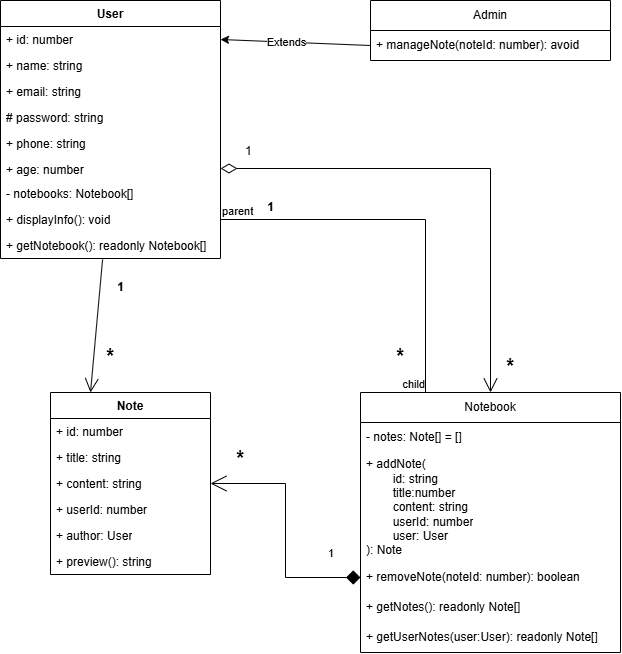

The diagram above was exported from draw.io. Its source (the exported page's mxGraphModel, read from the mxfile embedded in the PNG):
<mxGraphModel dx="1352" dy="797" grid="1" gridSize="10" guides="1" tooltips="1" connect="1" arrows="1" fold="1" page="1" pageScale="1" pageWidth="850" pageHeight="1100" background="light-dark(#FFFFFF,#1A1A83)" math="0" shadow="0">
  <root>
    <mxCell id="0" />
    <mxCell id="1" parent="0" />
    <mxCell id="qetfMz1vIaldGbNINIJY-14" parent="1" style="swimlane;fontStyle=0;childLayout=stackLayout;horizontal=1;startSize=30;horizontalStack=0;resizeParent=1;resizeParentMax=0;resizeLast=0;collapsible=1;marginBottom=0;whiteSpace=wrap;html=1;" value="Admin" vertex="1">
      <mxGeometry height="60" width="240" x="470" y="70" as="geometry" />
    </mxCell>
    <mxCell id="qetfMz1vIaldGbNINIJY-15" parent="qetfMz1vIaldGbNINIJY-14" style="text;strokeColor=none;fillColor=none;align=left;verticalAlign=middle;spacingLeft=4;spacingRight=4;overflow=hidden;points=[[0,0.5],[1,0.5]];portConstraint=eastwest;rotatable=0;whiteSpace=wrap;html=1;" value="+ manageNote(noteId: number): avoid" vertex="1">
      <mxGeometry height="30" width="240" y="30" as="geometry" />
    </mxCell>
    <mxCell id="qetfMz1vIaldGbNINIJY-22" parent="1" style="swimlane;fontStyle=0;childLayout=stackLayout;horizontal=1;startSize=30;horizontalStack=0;resizeParent=1;resizeParentMax=0;resizeLast=0;collapsible=1;marginBottom=0;whiteSpace=wrap;html=1;" value="Notebook" vertex="1">
      <mxGeometry height="260" width="260" x="460" y="462" as="geometry" />
    </mxCell>
    <mxCell id="qetfMz1vIaldGbNINIJY-24" parent="qetfMz1vIaldGbNINIJY-22" style="text;strokeColor=none;fillColor=none;align=left;verticalAlign=middle;spacingLeft=4;spacingRight=4;overflow=hidden;points=[[0,0.5],[1,0.5]];portConstraint=eastwest;rotatable=0;whiteSpace=wrap;html=1;" value="- notes: Note[] = []" vertex="1">
      <mxGeometry height="30" width="260" y="30" as="geometry" />
    </mxCell>
    <mxCell id="qetfMz1vIaldGbNINIJY-23" parent="qetfMz1vIaldGbNINIJY-22" style="text;strokeColor=none;fillColor=none;align=left;verticalAlign=middle;spacingLeft=4;spacingRight=4;overflow=hidden;points=[[0,0.5],[1,0.5]];portConstraint=eastwest;rotatable=0;whiteSpace=wrap;html=1;" value="+ addNote(&lt;div&gt;&lt;span style=&quot;white-space: pre;&quot;&gt;&#09;&lt;/span&gt;id: string&lt;/div&gt;&lt;div&gt;&lt;span style=&quot;white-space: pre;&quot;&gt;&#09;&lt;/span&gt;title:number&lt;/div&gt;&lt;div&gt;&lt;span style=&quot;white-space: pre;&quot;&gt;&#09;&lt;/span&gt;content: string&lt;/div&gt;&lt;div&gt;&lt;span style=&quot;white-space: pre;&quot;&gt;&#09;&lt;/span&gt;userId: number&lt;/div&gt;&lt;div&gt;&lt;span style=&quot;white-space: pre;&quot;&gt;&#09;&lt;/span&gt;user: User&lt;/div&gt;&lt;div&gt;): Note&lt;/div&gt;" vertex="1">
      <mxGeometry height="110" width="260" y="60" as="geometry" />
    </mxCell>
    <mxCell id="qetfMz1vIaldGbNINIJY-58" parent="qetfMz1vIaldGbNINIJY-22" style="text;strokeColor=none;fillColor=none;align=left;verticalAlign=middle;spacingLeft=4;spacingRight=4;overflow=hidden;points=[[0,0.5],[1,0.5]];portConstraint=eastwest;rotatable=0;whiteSpace=wrap;html=1;" value="+ removeNote(noteId: number): boolean" vertex="1">
      <mxGeometry height="30" width="260" y="170" as="geometry" />
    </mxCell>
    <mxCell id="qetfMz1vIaldGbNINIJY-59" parent="qetfMz1vIaldGbNINIJY-22" style="text;strokeColor=none;fillColor=none;align=left;verticalAlign=middle;spacingLeft=4;spacingRight=4;overflow=hidden;points=[[0,0.5],[1,0.5]];portConstraint=eastwest;rotatable=0;whiteSpace=wrap;html=1;" value="+ getNotes(): readonly Note[]" vertex="1">
      <mxGeometry height="30" width="260" y="200" as="geometry" />
    </mxCell>
    <mxCell id="qetfMz1vIaldGbNINIJY-60" parent="qetfMz1vIaldGbNINIJY-22" style="text;strokeColor=none;fillColor=none;align=left;verticalAlign=middle;spacingLeft=4;spacingRight=4;overflow=hidden;points=[[0,0.5],[1,0.5]];portConstraint=eastwest;rotatable=0;whiteSpace=wrap;html=1;" value="+ getUserNotes(user:User): readonly Note[]" vertex="1">
      <mxGeometry height="30" width="260" y="230" as="geometry" />
    </mxCell>
    <mxCell id="qetfMz1vIaldGbNINIJY-29" parent="1" style="swimlane;fontStyle=1;align=center;verticalAlign=top;childLayout=stackLayout;horizontal=1;startSize=26;horizontalStack=0;resizeParent=1;resizeParentMax=0;resizeLast=0;collapsible=1;marginBottom=0;whiteSpace=wrap;html=1;" value="User" vertex="1">
      <mxGeometry height="258" width="220" x="100" y="70" as="geometry" />
    </mxCell>
    <mxCell id="qetfMz1vIaldGbNINIJY-30" parent="qetfMz1vIaldGbNINIJY-29" style="text;strokeColor=none;fillColor=none;align=left;verticalAlign=top;spacingLeft=4;spacingRight=4;overflow=hidden;rotatable=0;points=[[0,0.5],[1,0.5]];portConstraint=eastwest;whiteSpace=wrap;html=1;" value="+ id: number" vertex="1">
      <mxGeometry height="26" width="220" y="26" as="geometry" />
    </mxCell>
    <mxCell id="qetfMz1vIaldGbNINIJY-34" parent="qetfMz1vIaldGbNINIJY-29" style="text;strokeColor=none;fillColor=none;align=left;verticalAlign=top;spacingLeft=4;spacingRight=4;overflow=hidden;rotatable=0;points=[[0,0.5],[1,0.5]];portConstraint=eastwest;whiteSpace=wrap;html=1;" value="+ name: string" vertex="1">
      <mxGeometry height="26" width="220" y="52" as="geometry" />
    </mxCell>
    <mxCell id="qetfMz1vIaldGbNINIJY-35" parent="qetfMz1vIaldGbNINIJY-29" style="text;strokeColor=none;fillColor=none;align=left;verticalAlign=top;spacingLeft=4;spacingRight=4;overflow=hidden;rotatable=0;points=[[0,0.5],[1,0.5]];portConstraint=eastwest;whiteSpace=wrap;html=1;" value="+ email: string" vertex="1">
      <mxGeometry height="26" width="220" y="78" as="geometry" />
    </mxCell>
    <mxCell id="qetfMz1vIaldGbNINIJY-36" parent="qetfMz1vIaldGbNINIJY-29" style="text;strokeColor=none;fillColor=none;align=left;verticalAlign=top;spacingLeft=4;spacingRight=4;overflow=hidden;rotatable=0;points=[[0,0.5],[1,0.5]];portConstraint=eastwest;whiteSpace=wrap;html=1;" value="# password: string" vertex="1">
      <mxGeometry height="26" width="220" y="104" as="geometry" />
    </mxCell>
    <mxCell id="qetfMz1vIaldGbNINIJY-37" parent="qetfMz1vIaldGbNINIJY-29" style="text;strokeColor=none;fillColor=none;align=left;verticalAlign=top;spacingLeft=4;spacingRight=4;overflow=hidden;rotatable=0;points=[[0,0.5],[1,0.5]];portConstraint=eastwest;whiteSpace=wrap;html=1;" value="+ phone: string" vertex="1">
      <mxGeometry height="26" width="220" y="130" as="geometry" />
    </mxCell>
    <mxCell id="qetfMz1vIaldGbNINIJY-38" parent="qetfMz1vIaldGbNINIJY-29" style="text;strokeColor=none;fillColor=none;align=left;verticalAlign=top;spacingLeft=4;spacingRight=4;overflow=hidden;rotatable=0;points=[[0,0.5],[1,0.5]];portConstraint=eastwest;whiteSpace=wrap;html=1;" value="+ age: number" vertex="1">
      <mxGeometry height="24" width="220" y="156" as="geometry" />
    </mxCell>
    <mxCell id="qetfMz1vIaldGbNINIJY-39" parent="qetfMz1vIaldGbNINIJY-29" style="text;strokeColor=none;fillColor=none;align=left;verticalAlign=top;spacingLeft=4;spacingRight=4;overflow=hidden;rotatable=0;points=[[0,0.5],[1,0.5]];portConstraint=eastwest;whiteSpace=wrap;html=1;" value="- notebooks: Notebook[]" vertex="1">
      <mxGeometry height="26" width="220" y="180" as="geometry" />
    </mxCell>
    <mxCell id="qetfMz1vIaldGbNINIJY-42" parent="qetfMz1vIaldGbNINIJY-29" style="text;strokeColor=none;fillColor=none;align=left;verticalAlign=top;spacingLeft=4;spacingRight=4;overflow=hidden;rotatable=0;points=[[0,0.5],[1,0.5]];portConstraint=eastwest;whiteSpace=wrap;html=1;" value="+ displayInfo(): void" vertex="1">
      <mxGeometry height="26" width="220" y="206" as="geometry" />
    </mxCell>
    <mxCell id="qetfMz1vIaldGbNINIJY-43" parent="qetfMz1vIaldGbNINIJY-29" style="text;strokeColor=none;fillColor=none;align=left;verticalAlign=top;spacingLeft=4;spacingRight=4;overflow=hidden;rotatable=0;points=[[0,0.5],[1,0.5]];portConstraint=eastwest;whiteSpace=wrap;html=1;" value="+ getNotebook(): readonly Notebook[]" vertex="1">
      <mxGeometry height="26" width="220" y="232" as="geometry" />
    </mxCell>
    <mxCell id="qetfMz1vIaldGbNINIJY-44" parent="1" style="swimlane;fontStyle=1;align=center;verticalAlign=top;childLayout=stackLayout;horizontal=1;startSize=26;horizontalStack=0;resizeParent=1;resizeParentMax=0;resizeLast=0;collapsible=1;marginBottom=0;whiteSpace=wrap;html=1;" value="Note" vertex="1">
      <mxGeometry height="182" width="160" x="150" y="462" as="geometry" />
    </mxCell>
    <mxCell id="qetfMz1vIaldGbNINIJY-45" parent="qetfMz1vIaldGbNINIJY-44" style="text;strokeColor=none;fillColor=none;align=left;verticalAlign=top;spacingLeft=4;spacingRight=4;overflow=hidden;rotatable=0;points=[[0,0.5],[1,0.5]];portConstraint=eastwest;whiteSpace=wrap;html=1;" value="+ id: number" vertex="1">
      <mxGeometry height="26" width="160" y="26" as="geometry" />
    </mxCell>
    <mxCell id="qetfMz1vIaldGbNINIJY-47" parent="qetfMz1vIaldGbNINIJY-44" style="text;strokeColor=none;fillColor=none;align=left;verticalAlign=top;spacingLeft=4;spacingRight=4;overflow=hidden;rotatable=0;points=[[0,0.5],[1,0.5]];portConstraint=eastwest;whiteSpace=wrap;html=1;" value="+ title: string" vertex="1">
      <mxGeometry height="26" width="160" y="52" as="geometry" />
    </mxCell>
    <mxCell id="qetfMz1vIaldGbNINIJY-48" parent="qetfMz1vIaldGbNINIJY-44" style="text;strokeColor=none;fillColor=none;align=left;verticalAlign=top;spacingLeft=4;spacingRight=4;overflow=hidden;rotatable=0;points=[[0,0.5],[1,0.5]];portConstraint=eastwest;whiteSpace=wrap;html=1;" value="+ content: string" vertex="1">
      <mxGeometry height="26" width="160" y="78" as="geometry" />
    </mxCell>
    <mxCell id="qetfMz1vIaldGbNINIJY-49" parent="qetfMz1vIaldGbNINIJY-44" style="text;strokeColor=none;fillColor=none;align=left;verticalAlign=top;spacingLeft=4;spacingRight=4;overflow=hidden;rotatable=0;points=[[0,0.5],[1,0.5]];portConstraint=eastwest;whiteSpace=wrap;html=1;" value="+ userId: number" vertex="1">
      <mxGeometry height="26" width="160" y="104" as="geometry" />
    </mxCell>
    <mxCell id="qetfMz1vIaldGbNINIJY-50" parent="qetfMz1vIaldGbNINIJY-44" style="text;strokeColor=none;fillColor=none;align=left;verticalAlign=top;spacingLeft=4;spacingRight=4;overflow=hidden;rotatable=0;points=[[0,0.5],[1,0.5]];portConstraint=eastwest;whiteSpace=wrap;html=1;" value="+ author: User" vertex="1">
      <mxGeometry height="26" width="160" y="130" as="geometry" />
    </mxCell>
    <mxCell id="qetfMz1vIaldGbNINIJY-55" parent="qetfMz1vIaldGbNINIJY-44" style="text;strokeColor=none;fillColor=none;align=left;verticalAlign=top;spacingLeft=4;spacingRight=4;overflow=hidden;rotatable=0;points=[[0,0.5],[1,0.5]];portConstraint=eastwest;whiteSpace=wrap;html=1;" value="+ preview(): string" vertex="1">
      <mxGeometry height="26" width="160" y="156" as="geometry" />
    </mxCell>
    <mxCell id="qetfMz1vIaldGbNINIJY-57" edge="1" parent="1" source="qetfMz1vIaldGbNINIJY-48" style="endArrow=diamond;html=1;endSize=12;startArrow=open;startSize=14;startFill=0;edgeStyle=orthogonalEdgeStyle;align=left;verticalAlign=bottom;rounded=0;exitX=1;exitY=0.5;exitDx=0;exitDy=0;entryX=0;entryY=0.5;entryDx=0;entryDy=0;endFill=1;" target="qetfMz1vIaldGbNINIJY-58" value="1">
      <mxGeometry relative="1" x="0.7222" y="15" as="geometry">
        <mxPoint as="offset" />
        <mxPoint x="320" y="420" as="sourcePoint" />
        <mxPoint x="410" y="585" as="targetPoint" />
      </mxGeometry>
    </mxCell>
    <mxCell id="qetfMz1vIaldGbNINIJY-61" edge="1" parent="1" style="endArrow=none;html=1;edgeStyle=orthogonalEdgeStyle;rounded=0;exitX=1;exitY=0.5;exitDx=0;exitDy=0;entryX=0.25;entryY=0;entryDx=0;entryDy=0;" target="qetfMz1vIaldGbNINIJY-22" value="">
      <mxGeometry relative="1" as="geometry">
        <mxPoint x="320" y="289" as="sourcePoint" />
        <mxPoint x="580" y="450" as="targetPoint" />
      </mxGeometry>
    </mxCell>
    <mxCell id="qetfMz1vIaldGbNINIJY-62" connectable="0" parent="qetfMz1vIaldGbNINIJY-61" style="edgeLabel;resizable=0;html=1;align=left;verticalAlign=bottom;" value="parent" vertex="1">
      <mxGeometry relative="1" x="-1" as="geometry" />
    </mxCell>
    <mxCell id="qetfMz1vIaldGbNINIJY-63" connectable="0" parent="qetfMz1vIaldGbNINIJY-61" style="edgeLabel;resizable=0;html=1;align=right;verticalAlign=bottom;" value="child" vertex="1">
      <mxGeometry relative="1" x="1" as="geometry" />
    </mxCell>
    <mxCell id="qetfMz1vIaldGbNINIJY-64" edge="1" parent="1" source="qetfMz1vIaldGbNINIJY-30" style="endArrow=none;endSize=16;endFill=0;html=1;rounded=0;startArrow=classic;startFill=1;entryX=0;entryY=0.5;entryDx=0;entryDy=0;exitX=1;exitY=0.5;exitDx=0;exitDy=0;" target="qetfMz1vIaldGbNINIJY-15" value="Extends">
      <mxGeometry relative="1" width="160" x="-0.125" as="geometry">
        <mxPoint as="offset" />
        <mxPoint x="360" y="190" as="sourcePoint" />
        <mxPoint x="520" y="190" as="targetPoint" />
      </mxGeometry>
    </mxCell>
    <mxCell id="qetfMz1vIaldGbNINIJY-68" edge="1" parent="1" source="qetfMz1vIaldGbNINIJY-38" style="endArrow=open;html=1;endSize=12;startArrow=diamondThin;startSize=14;startFill=0;edgeStyle=orthogonalEdgeStyle;align=left;verticalAlign=bottom;rounded=0;exitX=1;exitY=0.5;exitDx=0;exitDy=0;entryX=0.5;entryY=0;entryDx=0;entryDy=0;fontSize=12;" target="qetfMz1vIaldGbNINIJY-22" value="1">
      <mxGeometry relative="1" x="-0.9074" y="8" as="geometry">
        <mxPoint as="offset" />
        <mxPoint x="620" y="260" as="sourcePoint" />
        <mxPoint x="780" y="260" as="targetPoint" />
      </mxGeometry>
    </mxCell>
    <mxCell id="qetfMz1vIaldGbNINIJY-69" parent="1" style="text;align=center;fontStyle=1;verticalAlign=middle;spacingLeft=3;spacingRight=3;strokeColor=none;rotatable=0;points=[[0,0.5],[1,0.5]];portConstraint=eastwest;html=1;fontSize=20;" value="*" vertex="1">
      <mxGeometry height="26" width="40" x="590" y="422" as="geometry" />
    </mxCell>
    <mxCell id="qetfMz1vIaldGbNINIJY-70" parent="1" style="text;align=center;fontStyle=1;verticalAlign=middle;spacingLeft=3;spacingRight=3;strokeColor=none;rotatable=0;points=[[0,0.5],[1,0.5]];portConstraint=eastwest;html=1;fontSize=20;" value="*" vertex="1">
      <mxGeometry height="26" width="40" x="320" y="514" as="geometry" />
    </mxCell>
    <mxCell id="qetfMz1vIaldGbNINIJY-71" parent="1" style="text;align=center;fontStyle=1;verticalAlign=middle;spacingLeft=3;spacingRight=3;strokeColor=none;rotatable=0;points=[[0,0.5],[1,0.5]];portConstraint=eastwest;html=1;fontSize=20;" value="&lt;font style=&quot;font-size: 12px;&quot;&gt;1&lt;/font&gt;" vertex="1">
      <mxGeometry height="26" width="40" x="350" y="260" as="geometry" />
    </mxCell>
    <mxCell id="qetfMz1vIaldGbNINIJY-72" parent="1" style="text;align=center;fontStyle=1;verticalAlign=middle;spacingLeft=3;spacingRight=3;strokeColor=none;rotatable=0;points=[[0,0.5],[1,0.5]];portConstraint=eastwest;html=1;fontSize=20;" value="*" vertex="1">
      <mxGeometry height="26" width="40" x="480" y="412" as="geometry" />
    </mxCell>
    <mxCell id="qetfMz1vIaldGbNINIJY-76" edge="1" parent="1" source="qetfMz1vIaldGbNINIJY-43" style="endArrow=open;endFill=1;endSize=12;html=1;rounded=0;exitX=0.464;exitY=1.038;exitDx=0;exitDy=0;exitPerimeter=0;entryX=0.25;entryY=0;entryDx=0;entryDy=0;" target="qetfMz1vIaldGbNINIJY-44" value="">
      <mxGeometry relative="1" width="160" as="geometry">
        <mxPoint x="370" y="400" as="sourcePoint" />
        <mxPoint x="530" y="400" as="targetPoint" />
      </mxGeometry>
    </mxCell>
    <mxCell id="qetfMz1vIaldGbNINIJY-77" parent="1" style="text;align=center;fontStyle=1;verticalAlign=middle;spacingLeft=3;spacingRight=3;strokeColor=none;rotatable=0;points=[[0,0.5],[1,0.5]];portConstraint=eastwest;html=1;fontSize=20;" value="*" vertex="1">
      <mxGeometry height="26" width="40" x="190" y="412" as="geometry" />
    </mxCell>
    <mxCell id="qetfMz1vIaldGbNINIJY-78" parent="1" style="text;align=center;fontStyle=1;verticalAlign=middle;spacingLeft=3;spacingRight=3;strokeColor=none;rotatable=0;points=[[0,0.5],[1,0.5]];portConstraint=eastwest;html=1;fontSize=20;" value="&lt;font style=&quot;font-size: 12px;&quot;&gt;1&lt;/font&gt;" vertex="1">
      <mxGeometry height="26" width="40" x="200" y="340" as="geometry" />
    </mxCell>
  </root>
</mxGraphModel>